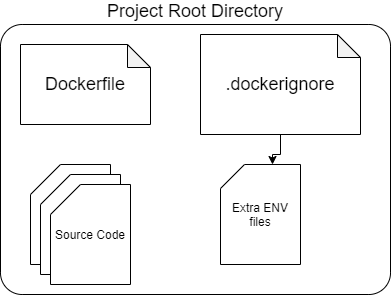

The diagram above was exported from draw.io. Its source (the exported page's mxGraphModel, read from the mxfile embedded in the PNG):
<mxGraphModel dx="1022" dy="583" grid="1" gridSize="10" guides="1" tooltips="1" connect="1" arrows="1" fold="1" page="1" pageScale="1" pageWidth="1169" pageHeight="827" math="0" shadow="0">
  <root>
    <mxCell id="8cvdn4zmuGtDACazH0ig-0" />
    <mxCell id="8cvdn4zmuGtDACazH0ig-1" parent="8cvdn4zmuGtDACazH0ig-0" />
    <mxCell id="8cvdn4zmuGtDACazH0ig-2" value="&lt;font style=&quot;font-size: 18px&quot;&gt;Project Root Directory&lt;/font&gt;" style="rounded=1;whiteSpace=wrap;html=1;arcSize=8;labelPosition=center;verticalLabelPosition=top;align=center;verticalAlign=bottom;" parent="8cvdn4zmuGtDACazH0ig-1" vertex="1">
      <mxGeometry x="80" y="80" width="390" height="270" as="geometry" />
    </mxCell>
    <mxCell id="8cvdn4zmuGtDACazH0ig-3" value="&lt;font style=&quot;font-size: 18px&quot;&gt;Dockerfile&lt;/font&gt;" style="shape=note;whiteSpace=wrap;html=1;backgroundOutline=1;darkOpacity=0.05;size=23;" parent="8cvdn4zmuGtDACazH0ig-1" vertex="1">
      <mxGeometry x="100" y="100" width="130" height="80" as="geometry" />
    </mxCell>
    <mxCell id="8cvdn4zmuGtDACazH0ig-4" value="" style="shape=card;whiteSpace=wrap;html=1;" parent="8cvdn4zmuGtDACazH0ig-1" vertex="1">
      <mxGeometry x="110" y="220" width="80" height="100" as="geometry" />
    </mxCell>
    <mxCell id="8cvdn4zmuGtDACazH0ig-5" value="" style="shape=card;whiteSpace=wrap;html=1;" parent="8cvdn4zmuGtDACazH0ig-1" vertex="1">
      <mxGeometry x="120" y="230" width="80" height="100" as="geometry" />
    </mxCell>
    <mxCell id="8cvdn4zmuGtDACazH0ig-6" value="Source Code" style="shape=card;whiteSpace=wrap;html=1;" parent="8cvdn4zmuGtDACazH0ig-1" vertex="1">
      <mxGeometry x="130" y="240" width="80" height="100" as="geometry" />
    </mxCell>
    <mxCell id="8cvdn4zmuGtDACazH0ig-7" value="Extra ENV files" style="shape=card;whiteSpace=wrap;html=1;size=24;" parent="8cvdn4zmuGtDACazH0ig-1" vertex="1">
      <mxGeometry x="300" y="220" width="80" height="100" as="geometry" />
    </mxCell>
    <mxCell id="8cvdn4zmuGtDACazH0ig-9" style="edgeStyle=orthogonalEdgeStyle;rounded=0;orthogonalLoop=1;jettySize=auto;html=1;entryX=0;entryY=0;entryDx=52;entryDy=0;entryPerimeter=0;" parent="8cvdn4zmuGtDACazH0ig-1" source="8cvdn4zmuGtDACazH0ig-8" target="8cvdn4zmuGtDACazH0ig-7" edge="1">
      <mxGeometry relative="1" as="geometry" />
    </mxCell>
    <mxCell id="8cvdn4zmuGtDACazH0ig-8" value="&lt;font style=&quot;font-size: 18px&quot;&gt;.dockerignore&lt;/font&gt;" style="shape=note;whiteSpace=wrap;html=1;backgroundOutline=1;darkOpacity=0.05;size=23;" parent="8cvdn4zmuGtDACazH0ig-1" vertex="1">
      <mxGeometry x="280" y="90" width="160" height="100" as="geometry" />
    </mxCell>
  </root>
</mxGraphModel>